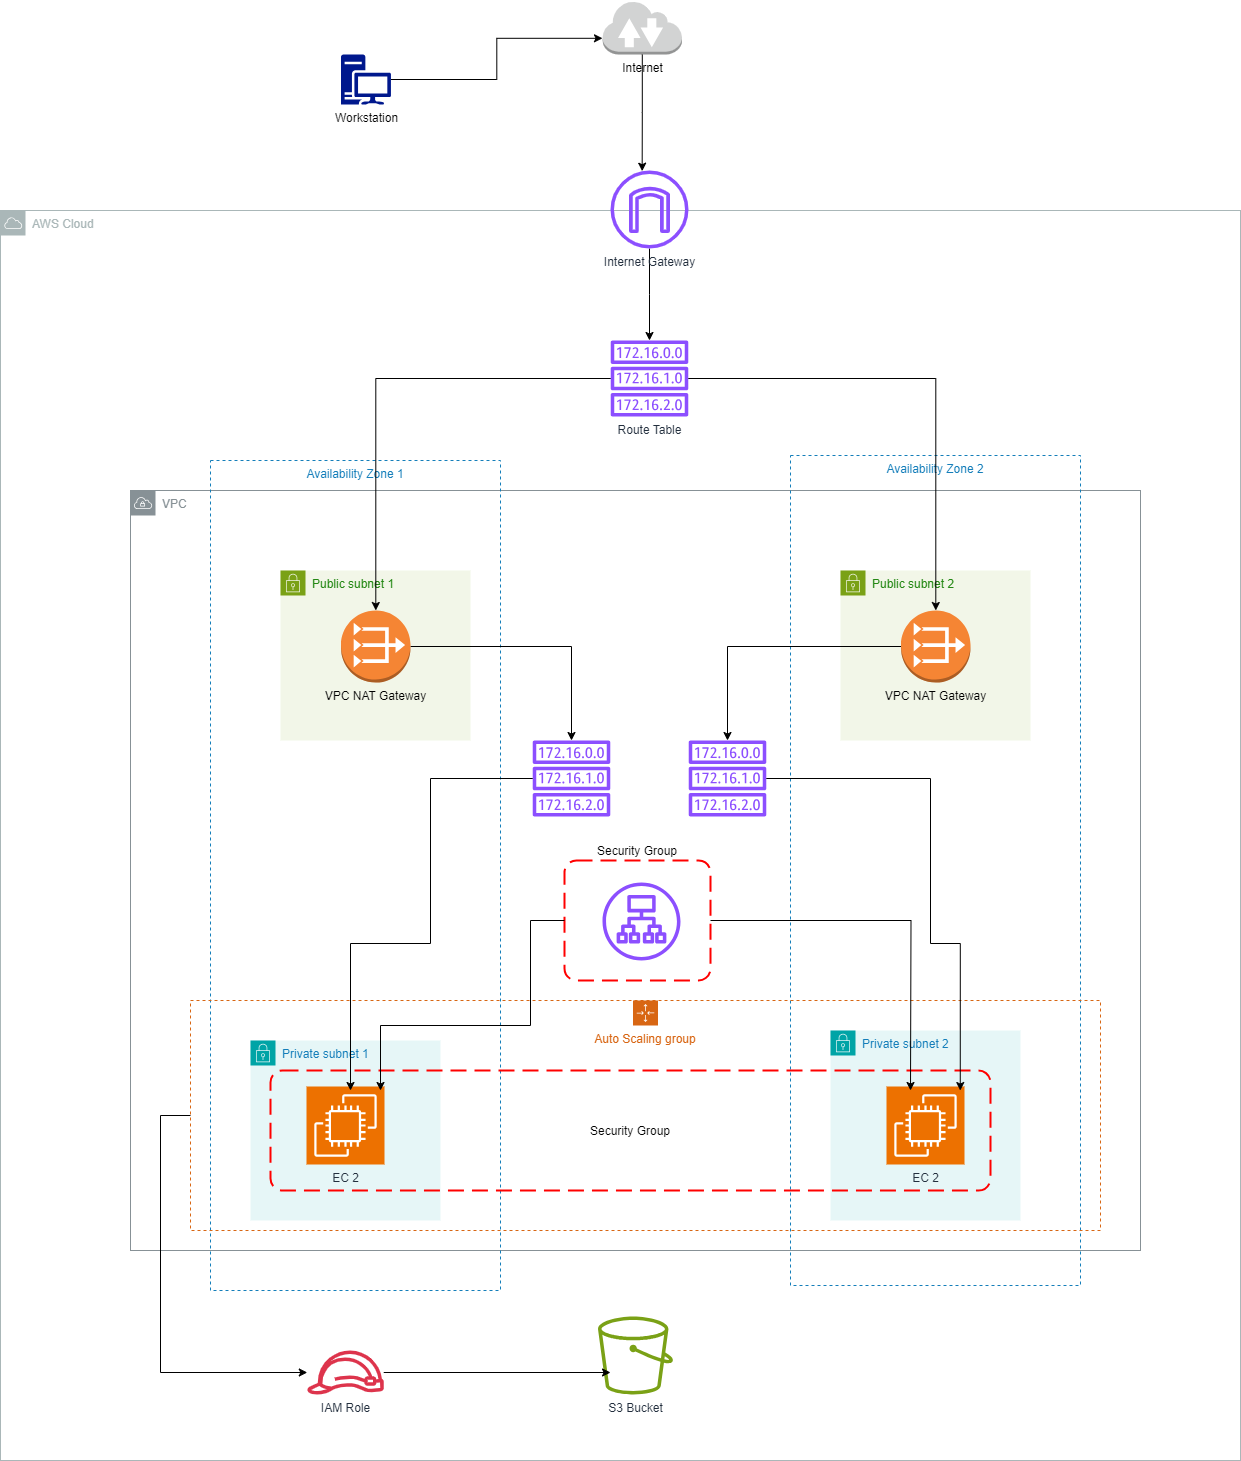

The diagram above was exported from draw.io. Its source (the exported page's mxGraphModel, read from the mxfile embedded in the PNG):
<mxGraphModel dx="2261" dy="738" grid="1" gridSize="10" guides="1" tooltips="1" connect="1" arrows="1" fold="1" page="1" pageScale="1" pageWidth="827" pageHeight="1169" math="0" shadow="0">
  <root>
    <mxCell id="0" />
    <mxCell id="1" parent="0" />
    <mxCell id="cF4Il0tcKfwgS1lK2epE-57" value="" style="group" vertex="1" connectable="0" parent="1">
      <mxGeometry x="-630" y="80" width="1240" height="1460" as="geometry" />
    </mxCell>
    <mxCell id="psFaeoeCnoXFWx_0zrmn-30" value="AWS Cloud" style="sketch=0;outlineConnect=0;gradientColor=none;html=1;whiteSpace=wrap;fontSize=12;fontStyle=0;shape=mxgraph.aws4.group;grIcon=mxgraph.aws4.group_aws_cloud;strokeColor=#AAB7B8;fillColor=none;verticalAlign=top;align=left;spacingLeft=30;fontColor=#AAB7B8;dashed=0;" parent="cF4Il0tcKfwgS1lK2epE-57" vertex="1">
      <mxGeometry y="210" width="1240" height="1250" as="geometry" />
    </mxCell>
    <mxCell id="cF4Il0tcKfwgS1lK2epE-1" value="Internet" style="outlineConnect=0;dashed=0;verticalLabelPosition=bottom;verticalAlign=top;align=center;html=1;shape=mxgraph.aws3.internet_2;fillColor=#D2D3D3;gradientColor=none;" vertex="1" parent="cF4Il0tcKfwgS1lK2epE-57">
      <mxGeometry x="602" width="79.5" height="54" as="geometry" />
    </mxCell>
    <mxCell id="cF4Il0tcKfwgS1lK2epE-38" style="edgeStyle=orthogonalEdgeStyle;rounded=0;orthogonalLoop=1;jettySize=auto;html=1;" edge="1" parent="cF4Il0tcKfwgS1lK2epE-57" source="cF4Il0tcKfwgS1lK2epE-2" target="cF4Il0tcKfwgS1lK2epE-3">
      <mxGeometry relative="1" as="geometry" />
    </mxCell>
    <mxCell id="cF4Il0tcKfwgS1lK2epE-2" value="Internet Gateway" style="sketch=0;outlineConnect=0;fontColor=#232F3E;gradientColor=none;fillColor=#8C4FFF;strokeColor=none;dashed=0;verticalLabelPosition=bottom;verticalAlign=top;align=center;html=1;fontSize=12;fontStyle=0;aspect=fixed;pointerEvents=1;shape=mxgraph.aws4.internet_gateway;" vertex="1" parent="cF4Il0tcKfwgS1lK2epE-57">
      <mxGeometry x="610" y="170" width="78" height="78" as="geometry" />
    </mxCell>
    <mxCell id="cF4Il0tcKfwgS1lK2epE-3" value="Route Table" style="sketch=0;outlineConnect=0;fontColor=#232F3E;gradientColor=none;fillColor=#8C4FFF;strokeColor=none;dashed=0;verticalLabelPosition=bottom;verticalAlign=top;align=center;html=1;fontSize=12;fontStyle=0;aspect=fixed;pointerEvents=1;shape=mxgraph.aws4.route_table;" vertex="1" parent="cF4Il0tcKfwgS1lK2epE-57">
      <mxGeometry x="610" y="340" width="78" height="76" as="geometry" />
    </mxCell>
    <mxCell id="cF4Il0tcKfwgS1lK2epE-4" value="VPC" style="sketch=0;outlineConnect=0;gradientColor=none;html=1;whiteSpace=wrap;fontSize=12;fontStyle=0;shape=mxgraph.aws4.group;grIcon=mxgraph.aws4.group_vpc;strokeColor=#879196;fillColor=none;verticalAlign=top;align=left;spacingLeft=30;fontColor=#879196;dashed=0;" vertex="1" parent="cF4Il0tcKfwgS1lK2epE-57">
      <mxGeometry x="130" y="490" width="1010" height="760" as="geometry" />
    </mxCell>
    <mxCell id="cF4Il0tcKfwgS1lK2epE-5" value="Availability Zone 1" style="fillColor=none;strokeColor=#147EBA;dashed=1;verticalAlign=top;fontStyle=0;fontColor=#147EBA;whiteSpace=wrap;html=1;" vertex="1" parent="cF4Il0tcKfwgS1lK2epE-57">
      <mxGeometry x="210" y="460" width="290" height="830" as="geometry" />
    </mxCell>
    <mxCell id="cF4Il0tcKfwgS1lK2epE-6" value="Availability Zone 2" style="fillColor=none;strokeColor=#147EBA;dashed=1;verticalAlign=top;fontStyle=0;fontColor=#147EBA;whiteSpace=wrap;html=1;" vertex="1" parent="cF4Il0tcKfwgS1lK2epE-57">
      <mxGeometry x="790" y="455" width="290" height="830" as="geometry" />
    </mxCell>
    <mxCell id="cF4Il0tcKfwgS1lK2epE-7" value="Public subnet 1" style="points=[[0,0],[0.25,0],[0.5,0],[0.75,0],[1,0],[1,0.25],[1,0.5],[1,0.75],[1,1],[0.75,1],[0.5,1],[0.25,1],[0,1],[0,0.75],[0,0.5],[0,0.25]];outlineConnect=0;gradientColor=none;html=1;whiteSpace=wrap;fontSize=12;fontStyle=0;container=1;pointerEvents=0;collapsible=0;recursiveResize=0;shape=mxgraph.aws4.group;grIcon=mxgraph.aws4.group_security_group;grStroke=0;strokeColor=#7AA116;fillColor=#F2F6E8;verticalAlign=top;align=left;spacingLeft=30;fontColor=#248814;dashed=0;" vertex="1" parent="cF4Il0tcKfwgS1lK2epE-57">
      <mxGeometry x="280" y="570" width="190" height="170" as="geometry" />
    </mxCell>
    <mxCell id="cF4Il0tcKfwgS1lK2epE-11" value="Private subnet 2" style="points=[[0,0],[0.25,0],[0.5,0],[0.75,0],[1,0],[1,0.25],[1,0.5],[1,0.75],[1,1],[0.75,1],[0.5,1],[0.25,1],[0,1],[0,0.75],[0,0.5],[0,0.25]];outlineConnect=0;gradientColor=none;html=1;whiteSpace=wrap;fontSize=12;fontStyle=0;container=1;pointerEvents=0;collapsible=0;recursiveResize=0;shape=mxgraph.aws4.group;grIcon=mxgraph.aws4.group_security_group;grStroke=0;strokeColor=#00A4A6;fillColor=#E6F6F7;verticalAlign=top;align=left;spacingLeft=30;fontColor=#147EBA;dashed=0;" vertex="1" parent="cF4Il0tcKfwgS1lK2epE-57">
      <mxGeometry x="830" y="1030" width="190" height="190" as="geometry" />
    </mxCell>
    <mxCell id="cF4Il0tcKfwgS1lK2epE-12" value="Private subnet 1" style="points=[[0,0],[0.25,0],[0.5,0],[0.75,0],[1,0],[1,0.25],[1,0.5],[1,0.75],[1,1],[0.75,1],[0.5,1],[0.25,1],[0,1],[0,0.75],[0,0.5],[0,0.25]];outlineConnect=0;gradientColor=none;html=1;whiteSpace=wrap;fontSize=12;fontStyle=0;container=1;pointerEvents=0;collapsible=0;recursiveResize=0;shape=mxgraph.aws4.group;grIcon=mxgraph.aws4.group_security_group;grStroke=0;strokeColor=#00A4A6;fillColor=#E6F6F7;verticalAlign=top;align=left;spacingLeft=30;fontColor=#147EBA;dashed=0;" vertex="1" parent="cF4Il0tcKfwgS1lK2epE-57">
      <mxGeometry x="250" y="1040" width="190" height="180" as="geometry" />
    </mxCell>
    <mxCell id="cF4Il0tcKfwgS1lK2epE-20" value="EC 2" style="sketch=0;points=[[0,0,0],[0.25,0,0],[0.5,0,0],[0.75,0,0],[1,0,0],[0,1,0],[0.25,1,0],[0.5,1,0],[0.75,1,0],[1,1,0],[0,0.25,0],[0,0.5,0],[0,0.75,0],[1,0.25,0],[1,0.5,0],[1,0.75,0]];outlineConnect=0;fontColor=#232F3E;fillColor=#ED7100;strokeColor=#ffffff;dashed=0;verticalLabelPosition=bottom;verticalAlign=top;align=center;html=1;fontSize=12;fontStyle=0;aspect=fixed;shape=mxgraph.aws4.resourceIcon;resIcon=mxgraph.aws4.ec2;" vertex="1" parent="cF4Il0tcKfwgS1lK2epE-12">
      <mxGeometry x="56" y="46" width="78" height="78" as="geometry" />
    </mxCell>
    <mxCell id="cF4Il0tcKfwgS1lK2epE-43" style="edgeStyle=orthogonalEdgeStyle;rounded=0;orthogonalLoop=1;jettySize=auto;html=1;" edge="1" parent="cF4Il0tcKfwgS1lK2epE-57" source="cF4Il0tcKfwgS1lK2epE-13" target="cF4Il0tcKfwgS1lK2epE-17">
      <mxGeometry relative="1" as="geometry" />
    </mxCell>
    <mxCell id="cF4Il0tcKfwgS1lK2epE-13" value="VPC NAT Gateway" style="outlineConnect=0;dashed=0;verticalLabelPosition=bottom;verticalAlign=top;align=center;html=1;shape=mxgraph.aws3.vpc_nat_gateway;fillColor=#F58534;gradientColor=none;" vertex="1" parent="cF4Il0tcKfwgS1lK2epE-57">
      <mxGeometry x="340.5" y="610" width="69.5" height="72" as="geometry" />
    </mxCell>
    <mxCell id="cF4Il0tcKfwgS1lK2epE-15" value="Public subnet 2" style="points=[[0,0],[0.25,0],[0.5,0],[0.75,0],[1,0],[1,0.25],[1,0.5],[1,0.75],[1,1],[0.75,1],[0.5,1],[0.25,1],[0,1],[0,0.75],[0,0.5],[0,0.25]];outlineConnect=0;gradientColor=none;html=1;whiteSpace=wrap;fontSize=12;fontStyle=0;container=1;pointerEvents=0;collapsible=0;recursiveResize=0;shape=mxgraph.aws4.group;grIcon=mxgraph.aws4.group_security_group;grStroke=0;strokeColor=#7AA116;fillColor=#F2F6E8;verticalAlign=top;align=left;spacingLeft=30;fontColor=#248814;dashed=0;" vertex="1" parent="cF4Il0tcKfwgS1lK2epE-57">
      <mxGeometry x="840" y="570" width="190" height="170" as="geometry" />
    </mxCell>
    <mxCell id="cF4Il0tcKfwgS1lK2epE-44" style="edgeStyle=orthogonalEdgeStyle;rounded=0;orthogonalLoop=1;jettySize=auto;html=1;" edge="1" parent="cF4Il0tcKfwgS1lK2epE-57" source="cF4Il0tcKfwgS1lK2epE-14" target="cF4Il0tcKfwgS1lK2epE-18">
      <mxGeometry relative="1" as="geometry" />
    </mxCell>
    <mxCell id="cF4Il0tcKfwgS1lK2epE-14" value="VPC NAT Gateway" style="outlineConnect=0;dashed=0;verticalLabelPosition=bottom;verticalAlign=top;align=center;html=1;shape=mxgraph.aws3.vpc_nat_gateway;fillColor=#F58534;gradientColor=none;" vertex="1" parent="cF4Il0tcKfwgS1lK2epE-57">
      <mxGeometry x="900.5" y="610" width="69.5" height="72" as="geometry" />
    </mxCell>
    <mxCell id="cF4Il0tcKfwgS1lK2epE-17" value="" style="sketch=0;outlineConnect=0;fontColor=#232F3E;gradientColor=none;fillColor=#8C4FFF;strokeColor=none;dashed=0;verticalLabelPosition=bottom;verticalAlign=top;align=center;html=1;fontSize=12;fontStyle=0;aspect=fixed;pointerEvents=1;shape=mxgraph.aws4.route_table;" vertex="1" parent="cF4Il0tcKfwgS1lK2epE-57">
      <mxGeometry x="532" y="740" width="78" height="76" as="geometry" />
    </mxCell>
    <mxCell id="cF4Il0tcKfwgS1lK2epE-18" value="" style="sketch=0;outlineConnect=0;fontColor=#232F3E;gradientColor=none;fillColor=#8C4FFF;strokeColor=none;dashed=0;verticalLabelPosition=bottom;verticalAlign=top;align=center;html=1;fontSize=12;fontStyle=0;aspect=fixed;pointerEvents=1;shape=mxgraph.aws4.route_table;" vertex="1" parent="cF4Il0tcKfwgS1lK2epE-57">
      <mxGeometry x="688" y="740" width="78" height="76" as="geometry" />
    </mxCell>
    <mxCell id="cF4Il0tcKfwgS1lK2epE-19" value="" style="sketch=0;outlineConnect=0;fontColor=#232F3E;gradientColor=none;fillColor=#8C4FFF;strokeColor=none;dashed=0;verticalLabelPosition=bottom;verticalAlign=top;align=center;html=1;fontSize=12;fontStyle=0;aspect=fixed;pointerEvents=1;shape=mxgraph.aws4.application_load_balancer;" vertex="1" parent="cF4Il0tcKfwgS1lK2epE-57">
      <mxGeometry x="602" y="882" width="78" height="78" as="geometry" />
    </mxCell>
    <mxCell id="cF4Il0tcKfwgS1lK2epE-21" value="EC 2" style="sketch=0;points=[[0,0,0],[0.25,0,0],[0.5,0,0],[0.75,0,0],[1,0,0],[0,1,0],[0.25,1,0],[0.5,1,0],[0.75,1,0],[1,1,0],[0,0.25,0],[0,0.5,0],[0,0.75,0],[1,0.25,0],[1,0.5,0],[1,0.75,0]];outlineConnect=0;fontColor=#232F3E;fillColor=#ED7100;strokeColor=#ffffff;dashed=0;verticalLabelPosition=bottom;verticalAlign=top;align=center;html=1;fontSize=12;fontStyle=0;aspect=fixed;shape=mxgraph.aws4.resourceIcon;resIcon=mxgraph.aws4.ec2;" vertex="1" parent="cF4Il0tcKfwgS1lK2epE-57">
      <mxGeometry x="886" y="1086" width="78" height="78" as="geometry" />
    </mxCell>
    <mxCell id="cF4Il0tcKfwgS1lK2epE-23" value="Security Group" style="rounded=1;arcSize=10;dashed=1;strokeColor=#ff0000;fillColor=none;gradientColor=none;dashPattern=8 4;strokeWidth=2;" vertex="1" parent="cF4Il0tcKfwgS1lK2epE-57">
      <mxGeometry x="270" y="1070" width="720" height="120" as="geometry" />
    </mxCell>
    <mxCell id="cF4Il0tcKfwgS1lK2epE-24" value="Security Group" style="rounded=1;arcSize=10;dashed=1;strokeColor=#ff0000;fillColor=none;gradientColor=none;dashPattern=8 4;strokeWidth=2;labelPosition=center;verticalLabelPosition=top;align=center;verticalAlign=bottom;" vertex="1" parent="cF4Il0tcKfwgS1lK2epE-57">
      <mxGeometry x="564" y="860" width="146" height="120" as="geometry" />
    </mxCell>
    <mxCell id="cF4Il0tcKfwgS1lK2epE-54" style="edgeStyle=orthogonalEdgeStyle;rounded=0;orthogonalLoop=1;jettySize=auto;html=1;" edge="1" parent="cF4Il0tcKfwgS1lK2epE-57" source="cF4Il0tcKfwgS1lK2epE-30" target="cF4Il0tcKfwgS1lK2epE-31">
      <mxGeometry relative="1" as="geometry">
        <Array as="points">
          <mxPoint x="160" y="1115" />
          <mxPoint x="160" y="1372" />
        </Array>
      </mxGeometry>
    </mxCell>
    <mxCell id="cF4Il0tcKfwgS1lK2epE-30" value="Auto Scaling group" style="points=[[0,0],[0.25,0],[0.5,0],[0.75,0],[1,0],[1,0.25],[1,0.5],[1,0.75],[1,1],[0.75,1],[0.5,1],[0.25,1],[0,1],[0,0.75],[0,0.5],[0,0.25]];outlineConnect=0;gradientColor=none;html=1;whiteSpace=wrap;fontSize=12;fontStyle=0;container=1;pointerEvents=0;collapsible=0;recursiveResize=0;shape=mxgraph.aws4.groupCenter;grIcon=mxgraph.aws4.group_auto_scaling_group;grStroke=1;strokeColor=#D86613;fillColor=none;verticalAlign=top;align=center;fontColor=#D86613;dashed=1;spacingTop=25;" vertex="1" parent="cF4Il0tcKfwgS1lK2epE-57">
      <mxGeometry x="190" y="1000" width="910" height="230" as="geometry" />
    </mxCell>
    <mxCell id="cF4Il0tcKfwgS1lK2epE-31" value="IAM Role" style="sketch=0;outlineConnect=0;fontColor=#232F3E;gradientColor=none;fillColor=#DD344C;strokeColor=none;dashed=0;verticalLabelPosition=bottom;verticalAlign=top;align=center;html=1;fontSize=12;fontStyle=0;aspect=fixed;pointerEvents=1;shape=mxgraph.aws4.role;" vertex="1" parent="cF4Il0tcKfwgS1lK2epE-57">
      <mxGeometry x="306" y="1350" width="78" height="44" as="geometry" />
    </mxCell>
    <mxCell id="cF4Il0tcKfwgS1lK2epE-32" value="S3 Bucket" style="sketch=0;outlineConnect=0;fontColor=#232F3E;gradientColor=none;fillColor=#7AA116;strokeColor=none;dashed=0;verticalLabelPosition=bottom;verticalAlign=top;align=center;html=1;fontSize=12;fontStyle=0;aspect=fixed;pointerEvents=1;shape=mxgraph.aws4.bucket;" vertex="1" parent="cF4Il0tcKfwgS1lK2epE-57">
      <mxGeometry x="597.5" y="1316" width="75" height="78" as="geometry" />
    </mxCell>
    <mxCell id="cF4Il0tcKfwgS1lK2epE-35" value="Workstation" style="sketch=0;aspect=fixed;pointerEvents=1;shadow=0;dashed=0;html=1;strokeColor=none;labelPosition=center;verticalLabelPosition=bottom;verticalAlign=top;align=center;fillColor=#00188D;shape=mxgraph.mscae.enterprise.workstation_client" vertex="1" parent="cF4Il0tcKfwgS1lK2epE-57">
      <mxGeometry x="340.5" y="54" width="50" height="50" as="geometry" />
    </mxCell>
    <mxCell id="cF4Il0tcKfwgS1lK2epE-36" style="edgeStyle=orthogonalEdgeStyle;rounded=0;orthogonalLoop=1;jettySize=auto;html=1;entryX=0;entryY=0.7;entryDx=0;entryDy=0;entryPerimeter=0;" edge="1" parent="cF4Il0tcKfwgS1lK2epE-57" source="cF4Il0tcKfwgS1lK2epE-35" target="cF4Il0tcKfwgS1lK2epE-1">
      <mxGeometry relative="1" as="geometry" />
    </mxCell>
    <mxCell id="cF4Il0tcKfwgS1lK2epE-37" style="edgeStyle=orthogonalEdgeStyle;rounded=0;orthogonalLoop=1;jettySize=auto;html=1;entryX=0.406;entryY=0.009;entryDx=0;entryDy=0;entryPerimeter=0;" edge="1" parent="cF4Il0tcKfwgS1lK2epE-57" source="cF4Il0tcKfwgS1lK2epE-1" target="cF4Il0tcKfwgS1lK2epE-2">
      <mxGeometry relative="1" as="geometry" />
    </mxCell>
    <mxCell id="cF4Il0tcKfwgS1lK2epE-42" style="edgeStyle=orthogonalEdgeStyle;rounded=0;orthogonalLoop=1;jettySize=auto;html=1;" edge="1" parent="cF4Il0tcKfwgS1lK2epE-57" source="cF4Il0tcKfwgS1lK2epE-3" target="cF4Il0tcKfwgS1lK2epE-14">
      <mxGeometry relative="1" as="geometry" />
    </mxCell>
    <mxCell id="cF4Il0tcKfwgS1lK2epE-45" style="edgeStyle=orthogonalEdgeStyle;rounded=0;orthogonalLoop=1;jettySize=auto;html=1;" edge="1" parent="cF4Il0tcKfwgS1lK2epE-57" source="cF4Il0tcKfwgS1lK2epE-3" target="cF4Il0tcKfwgS1lK2epE-13">
      <mxGeometry relative="1" as="geometry" />
    </mxCell>
    <mxCell id="cF4Il0tcKfwgS1lK2epE-46" style="edgeStyle=orthogonalEdgeStyle;rounded=0;orthogonalLoop=1;jettySize=auto;html=1;" edge="1" parent="cF4Il0tcKfwgS1lK2epE-57" source="cF4Il0tcKfwgS1lK2epE-17">
      <mxGeometry relative="1" as="geometry">
        <mxPoint x="350" y="1090" as="targetPoint" />
        <Array as="points">
          <mxPoint x="430" y="778" />
          <mxPoint x="430" y="943" />
          <mxPoint x="350" y="943" />
        </Array>
      </mxGeometry>
    </mxCell>
    <mxCell id="cF4Il0tcKfwgS1lK2epE-49" style="edgeStyle=orthogonalEdgeStyle;rounded=0;orthogonalLoop=1;jettySize=auto;html=1;" edge="1" parent="cF4Il0tcKfwgS1lK2epE-57" source="cF4Il0tcKfwgS1lK2epE-24">
      <mxGeometry relative="1" as="geometry">
        <mxPoint x="380" y="1090" as="targetPoint" />
        <Array as="points">
          <mxPoint x="530" y="920" />
          <mxPoint x="530" y="1025" />
          <mxPoint x="380" y="1025" />
        </Array>
      </mxGeometry>
    </mxCell>
    <mxCell id="cF4Il0tcKfwgS1lK2epE-50" style="edgeStyle=orthogonalEdgeStyle;rounded=0;orthogonalLoop=1;jettySize=auto;html=1;" edge="1" parent="cF4Il0tcKfwgS1lK2epE-57" source="cF4Il0tcKfwgS1lK2epE-24">
      <mxGeometry relative="1" as="geometry">
        <mxPoint x="910" y="1090" as="targetPoint" />
      </mxGeometry>
    </mxCell>
    <mxCell id="cF4Il0tcKfwgS1lK2epE-51" style="edgeStyle=orthogonalEdgeStyle;rounded=0;orthogonalLoop=1;jettySize=auto;html=1;entryX=0.958;entryY=0.167;entryDx=0;entryDy=0;entryPerimeter=0;" edge="1" parent="cF4Il0tcKfwgS1lK2epE-57" source="cF4Il0tcKfwgS1lK2epE-18" target="cF4Il0tcKfwgS1lK2epE-23">
      <mxGeometry relative="1" as="geometry">
        <Array as="points">
          <mxPoint x="930" y="778" />
          <mxPoint x="930" y="943" />
          <mxPoint x="960" y="943" />
        </Array>
      </mxGeometry>
    </mxCell>
    <mxCell id="cF4Il0tcKfwgS1lK2epE-52" style="edgeStyle=orthogonalEdgeStyle;rounded=0;orthogonalLoop=1;jettySize=auto;html=1;entryX=0.167;entryY=0.718;entryDx=0;entryDy=0;entryPerimeter=0;" edge="1" parent="cF4Il0tcKfwgS1lK2epE-57" source="cF4Il0tcKfwgS1lK2epE-31" target="cF4Il0tcKfwgS1lK2epE-32">
      <mxGeometry relative="1" as="geometry" />
    </mxCell>
  </root>
</mxGraphModel>